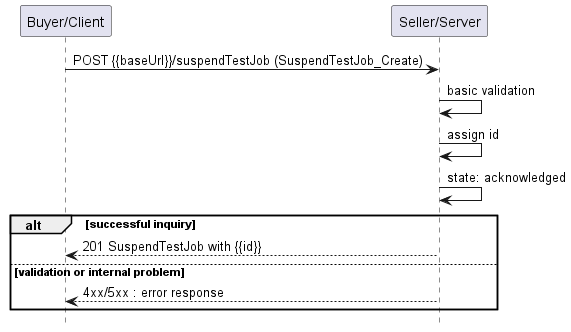

The diagram above was rendered by PlantUML. Its source (embedded in the PNG):
@startuml useCase16


hide footbox

participant "Buyer/Client" as B
participant "Seller/Server" as S

B -> S : POST {{baseUrl}}/suspendTestJob (SuspendTestJob_Create)

S -> S : basic validation
S -> S : assign id
S -> S : state: acknowledged
alt successful inquiry
    B <-- S : 201 SuspendTestJob with {{id}}
else validation or internal problem
    B <-- S: 4xx/5xx : error response
end

@enduml